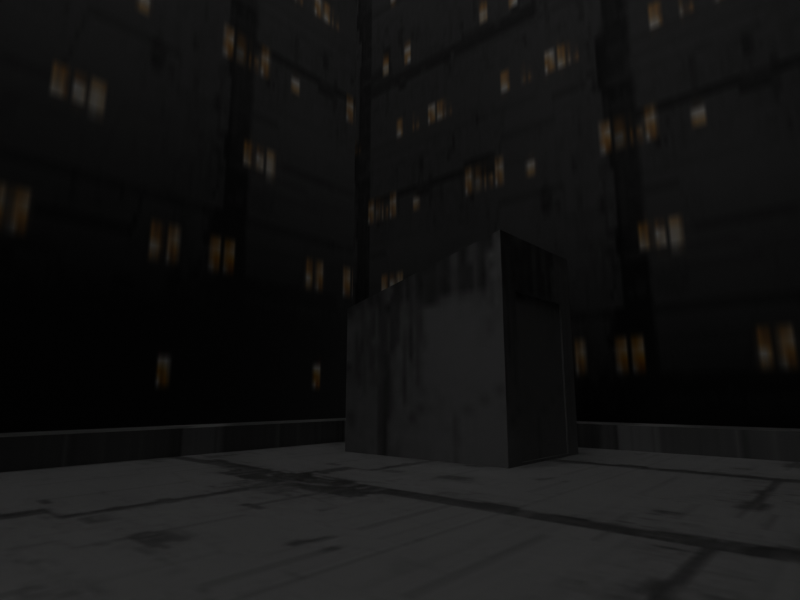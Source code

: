 # Source: City.blend  (saved by Blender 2.80.75; exported with 4.5.12 LTS)
import bpy
from mathutils import Matrix  # noqa: F401  (used for matrix-valued properties, if any)

bpy.ops.wm.read_factory_settings(use_empty=True)
scene = bpy.context.scene
scene.name = 'Scene'

# ---- collections
col_collection = bpy.data.collections.new('Collection'); scene.collection.children.link(col_collection)

# ---- images (referenced by path relative to the original .blend; pixels are not part of the script)
import os
ASSET_DIR = os.environ.get("B2B_ASSET_DIR", "")  # directory of the original .blend (textures are referenced by path, not embedded)
HERE = os.path.dirname(os.path.abspath(__file__))  # packed textures are extracted next to this script under _unpacked/

def load_image(name, relpath, width, height, colorspace="sRGB"):
    """Load a texture the original file referenced (path relative to the .blend, or extracted next to this script)."""
    p = next((c for c in (os.path.join(HERE, relpath), os.path.join(ASSET_DIR, relpath)) if relpath and os.path.exists(c)), "")
    if p:
        img = bpy.data.images.load(p, check_existing=True)
        img.name = name
    else:  # same state as the original file: an image datablock whose file is absent (Cycles renders it pink)
        img = bpy.data.images.new(name, width, height)
        img.source = "FILE"
        img.filepath = "//" + (relpath or name)
    img.colorspace_settings.name = colorspace
    return img
img_buildingtex2 = load_image('BuildingTex2', '_unpacked/BuildingTex2.c514981e.png', 1024, 1024, 'sRGB')
img_buildingtex = load_image('BuildingTex', '_unpacked/BuildingTex.717e463e.png', 1024, 1024, 'sRGB')

# ---- materials (node trees are filled in below, after node groups)
mat_outerbuilding = bpy.data.materials.new('OuterBuilding')
mat_outerbuilding.use_transparent_shadow = False
mat_innerbuilding = bpy.data.materials.new('InnerBuilding')
mat_innerbuilding.use_transparent_shadow = False

# ---- material node trees
mat_outerbuilding.use_nodes = True; mat_outerbuilding.node_tree.nodes.clear()
_N = mat_outerbuilding.node_tree.nodes; _L = mat_outerbuilding.node_tree.links
n0 = _N.new('ShaderNodeOutputMaterial'); n0.name = 'Material Output'; n0.location = (300, 300)
n1 = _N.new('ShaderNodeBsdfPrincipled'); n1.name = 'Principled BSDF'; n1.location = (10, 300)
n1.distribution = 'GGX'
n1.subsurface_method = 'BURLEY'
n1.inputs[1].default_value = 0.5273
n1.inputs[2].default_value = 0.8364
n1.inputs[3].default_value = 1.45
n1.inputs[27].default_value = (0.0, 0.0, 0.0, 1.0)
n1.inputs[28].default_value = 1.0
n2 = _N.new('ShaderNodeTexImage'); n2.name = 'Image Texture.002'; n2.location = (-365, 260)
n2.image = img_buildingtex2
_L.new(n1.outputs[0], n0.inputs[0])
_L.new(n2.outputs[0], n1.inputs[0])
n0.is_active_output = True
mat_innerbuilding.use_nodes = True; mat_innerbuilding.node_tree.nodes.clear()
_N = mat_innerbuilding.node_tree.nodes; _L = mat_innerbuilding.node_tree.links
n0 = _N.new('ShaderNodeOutputMaterial'); n0.name = 'Material Output'; n0.location = (704, 311)
n1 = _N.new('ShaderNodeBsdfPrincipled'); n1.name = 'Principled BSDF'; n1.location = (373, 376)
n1.distribution = 'GGX'
n1.subsurface_method = 'BURLEY'
n1.inputs[3].default_value = 1.45
n1.inputs[27].default_value = (0.0, 0.0, 0.0, 1.0)
n1.inputs[28].default_value = 1.0
n2 = _N.new('ShaderNodeTexImage'); n2.name = 'Image Texture.002'; n2.location = (-10, 345)
n2.image = img_buildingtex
_L.new(n2.outputs[0], n1.inputs[0])
_L.new(n1.outputs[0], n0.inputs[0])
n0.is_active_output = True

# ---- world
world_world = bpy.data.worlds.new('World'); scene.world = world_world
world_world.use_nodes = True; world_world.node_tree.nodes.clear()
_N = world_world.node_tree.nodes; _L = world_world.node_tree.links
n0 = _N.new('ShaderNodeOutputWorld'); n0.name = 'World Output'; n0.location = (300, 300)
n1 = _N.new('ShaderNodeBackground'); n1.name = 'Background'; n1.location = (10, 300)
n1.inputs[0].default_value = (1.0, 1.0, 1.0, 1.0)
_L.new(n1.outputs[0], n0.inputs[0])
n0.is_active_output = True
world_world.color = (0.05088, 0.05088, 0.05088)
world_world.use_sun_shadow = False
world_world.sun_shadow_jitter_overblur = 0.0

# ---- cameras
cam_camera_001 = bpy.data.cameras.new('Camera.001')
cam_camera_001.lens = 23.46
cam_camera_001.lens_unit = 'FOV'

# ---- meshes
me_cube_001 = bpy.data.meshes.new('Cube.001')
me_cube_001.from_pydata([(-13.6, 9.071, -18.74), (-13.6, 9.071, 22.42), (-13.6, 21.77, -18.74), (-13.6, 21.77, 22.42), (-0.8978, 9.071, -18.74), (-0.8978, 9.071, 22.42), (-0.8978, 21.77, -18.74), (-0.8978, 21.77, 22.42), (-12.72, 9.945, 22.42), (-12.72, 20.9, 22.42), (-1.772, 20.9, 22.42), (-1.772, 9.945, 22.42), (-12.72, 9.945, 22.0), (-12.72, 20.9, 22.0), (-1.772, 20.9, 22.0), (-1.772, 9.945, 22.0), (1.572, 9.071, -18.74), (1.572, 9.071, 22.42), (1.572, 21.77, -18.74), (1.572, 21.77, 22.42), (14.27, 9.071, -18.74), (14.27, 9.071, 22.42), (14.27, 21.77, -18.74), (14.27, 21.77, 22.42), (2.446, 9.945, 22.42), (2.446, 20.9, 22.42), (13.4, 20.9, 22.42), (13.4, 9.945, 22.42), (2.446, 9.945, 22.0), (2.446, 20.9, 22.0), (13.4, 20.9, 22.0), (13.4, 9.945, 22.0), (9.24, -13.19, -18.74), (9.24, -13.19, 39.29), (9.24, 6.453, -18.74), (9.24, 6.453, 39.29), (21.94, -13.19, -18.74), (21.94, -13.19, 39.29), (21.94, 6.453, -18.74), (21.94, 6.453, 39.29), (10.11, -11.84, 39.29), (10.11, 5.101, 39.29), (21.06, 5.101, 39.29), (21.06, -11.84, 39.29), (10.11, -11.84, 38.87), (10.11, 5.101, 38.87), (21.06, 5.101, 38.87), (21.06, -11.84, 38.87), (-13.13, -26.52, -18.74), (-13.13, -26.52, 39.29), (-23.34, -9.732, -18.74), (-23.34, -9.732, 39.29), (-2.281, -19.93, -18.74), (-2.281, -19.93, 39.29), (-12.48, -3.138, -18.74), (-12.48, -3.138, 39.29), (-13.09, -24.91, 39.29), (-21.89, -10.43, 39.29), (-12.53, -4.748, 39.29), (-3.73, -19.23, 39.29), (-13.09, -24.91, 38.87), (-21.89, -10.43, 38.87), (-12.53, -4.748, 38.87), (-3.73, -19.23, 38.87), (-12.42, 3.152, -14.1), (-12.42, 3.152, 29.34), (-12.42, 8.579, -14.1), (-12.42, 8.579, 29.34), (-6.996, 3.152, -14.1), (-6.996, 3.152, 29.34), (-6.996, 8.579, -14.1), (-6.996, 8.579, 29.34), (-12.05, 3.526, 29.34), (-12.05, 8.206, 29.34), (-7.37, 8.206, 29.34), (-7.37, 3.526, 29.34), (-12.05, 3.526, 29.16), (-12.05, 8.206, 29.16), (-7.37, 8.206, 29.16), (-7.37, 3.526, 29.16), (-12.34, -2.746, -14.1), (-12.34, -2.746, 32.13), (-12.34, 2.681, -14.1), (-12.34, 2.681, 32.13), (-6.912, -2.746, -14.1), (-6.912, -2.746, 32.13), (-6.912, 2.681, -14.1), (-6.912, 2.681, 32.13), (-11.97, -2.373, 32.13), (-11.97, 2.307, 32.13), (-7.285, 2.307, 32.13), (-7.285, -2.373, 32.13), (-11.97, -2.373, 31.95), (-11.97, 2.307, 31.95), (-7.285, 2.307, 31.95), (-7.285, -2.373, 31.95), (-18.49, 3.321, -14.1), (-18.49, 3.321, 29.34), (-18.49, 8.748, -14.1), (-18.49, 8.748, 29.34), (-13.06, 3.321, -14.1), (-13.06, 3.321, 29.34), (-13.06, 8.748, -14.1), (-13.06, 8.748, 29.34), (-18.12, 3.694, 29.34), (-18.12, 8.374, 29.34), (-13.44, 8.374, 29.34), (-13.44, 3.694, 29.34), (-18.12, 3.694, 29.16), (-18.12, 8.374, 29.16), (-13.44, 8.374, 29.16), (-13.44, 3.694, 29.16), (-18.41, -5.443, -14.1), (-18.41, -5.443, 32.13), (-18.41, 2.85, -14.1), (-18.41, 2.85, 32.13), (-12.98, -2.578, -14.1), (-12.98, -2.578, 32.13), (-12.98, 2.85, -14.1), (-12.98, 2.85, 32.13), (-18.03, -5.069, 32.13), (-18.03, 2.476, 32.13), (-13.35, 2.476, 32.13), (-13.35, -2.204, 32.13), (-18.03, -5.069, 31.95), (-18.03, 2.476, 31.95), (-13.35, 2.476, 31.95), (-13.35, -2.204, 31.95), (-6.195, -5.929, -14.05), (-6.195, -5.929, 26.53), (7.543, -5.929, -14.05), (7.543, -5.929, 26.53), (-6.195, -12.61, -14.05), (-6.195, -12.61, 26.53), (7.543, -12.61, -14.05), (7.543, -12.61, 26.53), (-5.249, -6.388, 26.53), (6.598, -6.388, 26.53), (6.598, -12.15, 26.53), (-5.249, -12.15, 26.53), (-5.249, -6.388, 26.23), (6.598, -6.388, 26.23), (6.598, -12.15, 26.23), (-5.249, -12.15, 26.23)], [], [(0, 1, 3, 2), (2, 3, 7, 6), (6, 7, 5, 4), (4, 5, 1, 0), (2, 6, 4, 0), (7, 3, 9, 10), (11, 10, 14, 15), (5, 7, 10, 11), (3, 1, 8, 9), (1, 5, 11, 8), (14, 13, 12, 15), (9, 8, 12, 13), (8, 11, 15, 12), (10, 9, 13, 14), (16, 17, 19, 18), (18, 19, 23, 22), (22, 23, 21, 20), (20, 21, 17, 16), (18, 22, 20, 16), (23, 19, 25, 26), (27, 26, 30, 31), (21, 23, 26, 27), (19, 17, 24, 25), (17, 21, 27, 24), (30, 29, 28, 31), (25, 24, 28, 29), (24, 27, 31, 28), (26, 25, 29, 30), (32, 33, 35, 34), (34, 35, 39, 38), (38, 39, 37, 36), (36, 37, 33, 32), (34, 38, 36, 32), (39, 35, 41, 42), (43, 42, 46, 47), (37, 39, 42, 43), (35, 33, 40, 41), (33, 37, 43, 40), (46, 45, 44, 47), (41, 40, 44, 45), (40, 43, 47, 44), (42, 41, 45, 46), (48, 49, 51, 50), (50, 51, 55, 54), (54, 55, 53, 52), (52, 53, 49, 48), (50, 54, 52, 48), (55, 51, 57, 58), (59, 58, 62, 63), (53, 55, 58, 59), (51, 49, 56, 57), (49, 53, 59, 56), (62, 61, 60, 63), (57, 56, 60, 61), (56, 59, 63, 60), (58, 57, 61, 62), (64, 65, 67, 66), (66, 67, 71, 70), (70, 71, 69, 68), (68, 69, 65, 64), (66, 70, 68, 64), (71, 67, 73, 74), (75, 74, 78, 79), (69, 71, 74, 75), (67, 65, 72, 73), (65, 69, 75, 72), (78, 77, 76, 79), (73, 72, 76, 77), (72, 75, 79, 76), (74, 73, 77, 78), (80, 81, 83, 82), (82, 83, 87, 86), (86, 87, 85, 84), (84, 85, 81, 80), (82, 86, 84, 80), (87, 83, 89, 90), (91, 90, 94, 95), (85, 87, 90, 91), (83, 81, 88, 89), (81, 85, 91, 88), (94, 93, 92, 95), (89, 88, 92, 93), (88, 91, 95, 92), (90, 89, 93, 94), (96, 97, 99, 98), (98, 99, 103, 102), (102, 103, 101, 100), (100, 101, 97, 96), (98, 102, 100, 96), (103, 99, 105, 106), (107, 106, 110, 111), (101, 103, 106, 107), (99, 97, 104, 105), (97, 101, 107, 104), (110, 109, 108, 111), (105, 104, 108, 109), (104, 107, 111, 108), (106, 105, 109, 110), (112, 113, 115, 114), (114, 115, 119, 118), (118, 119, 117, 116), (116, 117, 113, 112), (114, 118, 116, 112), (119, 115, 121, 122), (123, 122, 126, 127), (117, 119, 122, 123), (115, 113, 120, 121), (113, 117, 123, 120), (126, 125, 124, 127), (121, 120, 124, 125), (120, 123, 127, 124), (122, 121, 125, 126), (128, 129, 131, 130), (130, 131, 135, 134), (134, 135, 133, 132), (132, 133, 129, 128), (130, 134, 132, 128), (135, 131, 137, 138), (139, 138, 142, 143), (133, 135, 138, 139), (131, 129, 136, 137), (129, 133, 139, 136), (142, 141, 140, 143), (137, 136, 140, 141), (136, 139, 143, 140), (138, 137, 141, 142)])
_uv = me_cube_001.uv_layers.new(name='UVMap')
_uv.uv.foreach_set('vector', [0.375, 0.0, 0.625, 0.0, 0.625, 0.25, 0.375, 0.25, 0.375, 0.25, 0.625, 0.25, 0.625, 0.5, 0.375, 0.5, 0.375, 0.5, 0.625, 0.5, 0.625, 0.75, 0.375, 0.75, 0.375, 0.75, 0.625, 0.75, 0.625, 1.0, 0.375, 1.0, 0.125, 0.5, 0.375, 0.5, 0.375, 0.75, 0.125, 0.75, 0.625, 0.5, 0.625, 0.25, 0.625, 0.25, 0.625, 0.5, 0.625, 0.75, 0.625, 0.5, 0.625, 0.5, 0.625, 0.75, 0.625, 0.75, 0.625, 0.5, 0.625, 0.5, 0.625, 0.75, 0.625, 0.25, 0.625, 0.0, 0.625, 0.0, 0.625, 0.25, 0.625, 1.0, 0.625, 0.75, 0.625, 0.75, 0.625, 1.0, 0.625, 0.5, 0.875, 0.5, 0.875, 0.75, 0.625, 0.75, 0.625, 0.25, 0.625, 0.0, 0.625, 0.0, 0.625, 0.25, 0.625, 1.0, 0.625, 0.75, 0.625, 0.75, 0.625, 1.0, 0.625, 0.5, 0.625, 0.25, 0.625, 0.25, 0.625, 0.5, 0.375, 0.0, 0.625, 0.0, 0.625, 0.25, 0.375, 0.25, 0.375, 0.25, 0.625, 0.25, 0.625, 0.5, 0.375, 0.5, 0.375, 0.5, 0.625, 0.5, 0.625, 0.75, 0.375, 0.75, 0.375, 0.75, 0.625, 0.75, 0.625, 1.0, 0.375, 1.0, 0.125, 0.5, 0.375, 0.5, 0.375, 0.75, 0.125, 0.75, 0.625, 0.5, 0.625, 0.25, 0.625, 0.25, 0.625, 0.5, 0.625, 0.75, 0.625, 0.5, 0.625, 0.5, 0.625, 0.75, 0.625, 0.75, 0.625, 0.5, 0.625, 0.5, 0.625, 0.75, 0.625, 0.25, 0.625, 0.0, 0.625, 0.0, 0.625, 0.25, 0.625, 1.0, 0.625, 0.75, 0.625, 0.75, 0.625, 1.0, 0.625, 0.5, 0.875, 0.5, 0.875, 0.75, 0.625, 0.75, 0.625, 0.25, 0.625, 0.0, 0.625, 0.0, 0.625, 0.25, 0.625, 1.0, 0.625, 0.75, 0.625, 0.75, 0.625, 1.0, 0.625, 0.5, 0.625, 0.25, 0.625, 0.25, 0.625, 0.5, 0.375, 0.0, 0.625, 0.0, 0.625, 0.25, 0.375, 0.25, 0.375, 0.25, 0.625, 0.25, 0.625, 0.5, 0.375, 0.5, 0.375, 0.5, 0.625, 0.5, 0.625, 0.75, 0.375, 0.75, 0.375, 0.75, 0.625, 0.75, 0.625, 1.0, 0.375, 1.0, 0.125, 0.5, 0.375, 0.5, 0.375, 0.75, 0.125, 0.75, 0.625, 0.5, 0.625, 0.25, 0.625, 0.25, 0.625, 0.5, 0.625, 0.75, 0.625, 0.5, 0.625, 0.5, 0.625, 0.75, 0.625, 0.75, 0.625, 0.5, 0.625, 0.5, 0.625, 0.75, 0.625, 0.25, 0.625, 0.0, 0.625, 0.0, 0.625, 0.25, 0.625, 1.0, 0.625, 0.75, 0.625, 0.75, 0.625, 1.0, 0.625, 0.5, 0.875, 0.5, 0.875, 0.75, 0.625, 0.75, 0.625, 0.25, 0.625, 0.0, 0.625, 0.0, 0.625, 0.25, 0.625, 1.0, 0.625, 0.75, 0.625, 0.75, 0.625, 1.0, 0.625, 0.5, 0.625, 0.25, 0.625, 0.25, 0.625, 0.5, 0.375, 0.0, 0.625, 0.0, 0.625, 0.25, 0.375, 0.25, 0.375, 0.25, 0.625, 0.25, 0.625, 0.5, 0.375, 0.5, 0.375, 0.5, 0.625, 0.5, 0.625, 0.75, 0.375, 0.75, 0.375, 0.75, 0.625, 0.75, 0.625, 1.0, 0.375, 1.0, 0.125, 0.5, 0.375, 0.5, 0.375, 0.75, 0.125, 0.75, 0.625, 0.5, 0.625, 0.25, 0.625, 0.25, 0.625, 0.5, 0.625, 0.75, 0.625, 0.5, 0.625, 0.5, 0.625, 0.75, 0.625, 0.75, 0.625, 0.5, 0.625, 0.5, 0.625, 0.75, 0.625, 0.25, 0.625, 0.0, 0.625, 0.0, 0.625, 0.25, 0.625, 1.0, 0.625, 0.75, 0.625, 0.75, 0.625, 1.0, 0.625, 0.5, 0.875, 0.5, 0.875, 0.75, 0.625, 0.75, 0.625, 0.25, 0.625, 0.0, 0.625, 0.0, 0.625, 0.25, 0.625, 1.0, 0.625, 0.75, 0.625, 0.75, 0.625, 1.0, 0.625, 0.5, 0.625, 0.25, 0.625, 0.25, 0.625, 0.5, 0.375, 0.0, 0.625, 0.0, 0.625, 0.25, 0.375, 0.25, 0.375, 0.25, 0.625, 0.25, 0.625, 0.5, 0.375, 0.5, 0.375, 0.5, 0.625, 0.5, 0.625, 0.75, 0.375, 0.75, 0.375, 0.75, 0.625, 0.75, 0.625, 1.0, 0.375, 1.0, 0.125, 0.5, 0.375, 0.5, 0.375, 0.75, 0.125, 0.75, 0.625, 0.5, 0.625, 0.25, 0.625, 0.25, 0.625, 0.5, 0.625, 0.75, 0.625, 0.5, 0.625, 0.5, 0.625, 0.75, 0.625, 0.75, 0.625, 0.5, 0.625, 0.5, 0.625, 0.75, 0.625, 0.25, 0.625, 0.0, 0.625, 0.0, 0.625, 0.25, 0.625, 1.0, 0.625, 0.75, 0.625, 0.75, 0.625, 1.0, 0.625, 0.5, 0.875, 0.5, 0.875, 0.75, 0.625, 0.75, 0.625, 0.25, 0.625, 0.0, 0.625, 0.0, 0.625, 0.25, 0.625, 1.0, 0.625, 0.75, 0.625, 0.75, 0.625, 1.0, 0.625, 0.5, 0.625, 0.25, 0.625, 0.25, 0.625, 0.5, 0.375, 0.0, 0.625, 0.0, 0.625, 0.25, 0.375, 0.25, 0.375, 0.25, 0.625, 0.25, 0.625, 0.5, 0.375, 0.5, 0.375, 0.5, 0.625, 0.5, 0.625, 0.75, 0.375, 0.75, 0.375, 0.75, 0.625, 0.75, 0.625, 1.0, 0.375, 1.0, 0.125, 0.5, 0.375, 0.5, 0.375, 0.75, 0.125, 0.75, 0.625, 0.5, 0.625, 0.25, 0.625, 0.25, 0.625, 0.5, 0.625, 0.75, 0.625, 0.5, 0.625, 0.5, 0.625, 0.75, 0.625, 0.75, 0.625, 0.5, 0.625, 0.5, 0.625, 0.75, 0.625, 0.25, 0.625, 0.0, 0.625, 0.0, 0.625, 0.25, 0.625, 1.0, 0.625, 0.75, 0.625, 0.75, 0.625, 1.0, 0.625, 0.5, 0.875, 0.5, 0.875, 0.75, 0.625, 0.75, 0.625, 0.25, 0.625, 0.0, 0.625, 0.0, 0.625, 0.25, 0.625, 1.0, 0.625, 0.75, 0.625, 0.75, 0.625, 1.0, 0.625, 0.5, 0.625, 0.25, 0.625, 0.25, 0.625, 0.5, 0.375, 0.0, 0.625, 0.0, 0.625, 0.25, 0.375, 0.25, 0.375, 0.25, 0.625, 0.25, 0.625, 0.5, 0.375, 0.5, 0.375, 0.5, 0.625, 0.5, 0.625, 0.75, 0.375, 0.75, 0.375, 0.75, 0.625, 0.75, 0.625, 1.0, 0.375, 1.0, 0.125, 0.5, 0.375, 0.5, 0.375, 0.75, 0.125, 0.75, 0.625, 0.5, 0.625, 0.25, 0.625, 0.25, 0.625, 0.5, 0.625, 0.75, 0.625, 0.5, 0.625, 0.5, 0.625, 0.75, 0.625, 0.75, 0.625, 0.5, 0.625, 0.5, 0.625, 0.75, 0.625, 0.25, 0.625, 0.0, 0.625, 0.0, 0.625, 0.25, 0.625, 1.0, 0.625, 0.75, 0.625, 0.75, 0.625, 1.0, 0.625, 0.5, 0.875, 0.5, 0.875, 0.75, 0.625, 0.75, 0.625, 0.25, 0.625, 0.0, 0.625, 0.0, 0.625, 0.25, 0.625, 1.0, 0.625, 0.75, 0.625, 0.75, 0.625, 1.0, 0.625, 0.5, 0.625, 0.25, 0.625, 0.25, 0.625, 0.5, 0.375, 0.0, 0.625, 0.0, 0.625, 0.25, 0.375, 0.25, 0.375, 0.25, 0.625, 0.25, 0.625, 0.5, 0.375, 0.5, 0.375, 0.5, 0.625, 0.5, 0.625, 0.75, 0.375, 0.75, 0.375, 0.75, 0.625, 0.75, 0.625, 1.0, 0.375, 1.0, 0.125, 0.5, 0.375, 0.5, 0.375, 0.75, 0.125, 0.75, 0.625, 0.5, 0.625, 0.25, 0.625, 0.25, 0.625, 0.5, 0.625, 0.75, 0.625, 0.5, 0.625, 0.5, 0.625, 0.75, 0.625, 0.75, 0.625, 0.5, 0.625, 0.5, 0.625, 0.75, 0.625, 0.25, 0.625, 0.0, 0.625, 0.0, 0.625, 0.25, 0.625, 1.0, 0.625, 0.75, 0.625, 0.75, 0.625, 1.0, 0.625, 0.5, 0.875, 0.5, 0.875, 0.75, 0.625, 0.75, 0.625, 0.25, 0.625, 0.0, 0.625, 0.0, 0.625, 0.25, 0.625, 1.0, 0.625, 0.75, 0.625, 0.75, 0.625, 1.0, 0.625, 0.5, 0.625, 0.25, 0.625, 0.25, 0.625, 0.5, 0.375, 0.0, 0.625, 0.0, 0.625, 0.25, 0.375, 0.25, 0.375, 0.25, 0.625, 0.25, 0.625, 0.5, 0.375, 0.5, 0.375, 0.5, 0.625, 0.5, 0.625, 0.75, 0.375, 0.75, 0.375, 0.75, 0.625, 0.75, 0.625, 1.0, 0.375, 1.0, 0.125, 0.5, 0.375, 0.5, 0.375, 0.75, 0.125, 0.75, 0.625, 0.5, 0.625, 0.25, 0.625, 0.25, 0.625, 0.5, 0.625, 0.75, 0.625, 0.5, 0.625, 0.5, 0.625, 0.75, 0.625, 0.75, 0.625, 0.5, 0.625, 0.5, 0.625, 0.75, 0.625, 0.25, 0.625, 0.0, 0.625, 0.0, 0.625, 0.25, 0.625, 1.0, 0.625, 0.75, 0.625, 0.75, 0.625, 1.0, 0.625, 0.5, 0.875, 0.5, 0.875, 0.75, 0.625, 0.75, 0.625, 0.25, 0.625, 0.0, 0.625, 0.0, 0.625, 0.25, 0.625, 1.0, 0.625, 0.75, 0.625, 0.75, 0.625, 1.0, 0.625, 0.5, 0.625, 0.25, 0.625, 0.25, 0.625, 0.5])
me_cube_001.materials.append(mat_outerbuilding)
me_cube_001.use_remesh_preserve_volume = False
me_cube_001.use_remesh_preserve_attributes = False
me_cube_001.use_mirror_vertex_groups = False
me_cube_001.update()
me_cube_011 = bpy.data.meshes.new('Cube.011')
me_cube_011.from_pydata([(-5.0, -5.0, -20.0), (-5.0, -5.0, 2.0), (-5.0, 5.0, -20.0), (-5.0, 5.0, 2.0), (5.0, -5.0, -20.0), (5.0, -5.0, 2.0), (5.0, 5.0, -20.0), (5.0, 5.0, 2.0), (-4.312, -4.312, 2.0), (-4.312, 4.312, 2.0), (4.312, 4.312, 2.0), (4.312, -4.312, 2.0), (-4.312, -4.312, 1.67), (-4.312, 4.312, 1.67), (4.312, 4.312, 1.67), (4.312, -4.312, 1.67), (0.7487, -3.47, 1.439), (0.7487, -3.47, 4.205), (0.7487, -1.719, 1.439), (0.7487, -1.719, 4.205), (3.188, -3.47, 1.439), (3.188, -3.47, 3.587), (3.188, -1.719, 1.439), (3.188, -1.719, 3.587), (0.7487, -2.006, 1.701), (0.7487, -3.183, 1.701), (0.7487, -3.183, 3.56), (0.7487, -2.006, 3.56), (0.7725, -2.006, 1.701), (0.7725, -3.183, 1.701), (0.7725, -3.183, 3.56), (0.7725, -2.006, 3.56)], [], [(0, 1, 3, 2), (2, 3, 7, 6), (6, 7, 5, 4), (4, 5, 1, 0), (2, 6, 4, 0), (7, 3, 9, 10), (11, 10, 14, 15), (5, 7, 10, 11), (3, 1, 8, 9), (1, 5, 11, 8), (14, 13, 12, 15), (9, 8, 12, 13), (8, 11, 15, 12), (10, 9, 13, 14), (18, 16, 25, 24), (18, 19, 23, 22), (22, 23, 21, 20), (20, 21, 17, 16), (18, 22, 20, 16), (23, 19, 17, 21), (26, 27, 31, 30), (19, 18, 24, 27), (16, 17, 26, 25), (17, 19, 27, 26), (29, 30, 31, 28), (24, 25, 29, 28), (27, 24, 28, 31), (25, 26, 30, 29)])
_uv = me_cube_011.uv_layers.new(name='UVMap')
_uv.uv.foreach_set('vector', [0.375, 0.0, 0.625, 0.0, 0.625, 0.25, 0.375, 0.25, 0.375, 0.25, 0.625, 0.25, 0.625, 0.5, 0.375, 0.5, 0.375, 0.5, 0.625, 0.5, 0.625, 0.75, 0.375, 0.75, 0.375, 0.75, 0.625, 0.75, 0.625, 1.0, 0.375, 1.0, 0.125, 0.5, 0.375, 0.5, 0.375, 0.75, 0.125, 0.75, 0.625, 0.5, 0.625, 0.25, 0.625, 0.25, 0.625, 0.5, 0.625, 0.75, 0.625, 0.5, 0.625, 0.5, 0.625, 0.75, 0.625, 0.75, 0.625, 0.5, 0.625, 0.5, 0.625, 0.75, 0.625, 0.25, 0.625, 0.0, 0.625, 0.0, 0.625, 0.25, 0.625, 1.0, 0.625, 0.75, 0.625, 0.75, 0.625, 1.0, 0.625, 0.5, 0.875, 0.5, 0.875, 0.75, 0.625, 0.75, 0.625, 0.25, 0.625, 0.0, 0.625, 0.0, 0.625, 0.25, 0.625, 1.0, 0.625, 0.75, 0.625, 0.75, 0.625, 1.0, 0.625, 0.5, 0.625, 0.25, 0.625, 0.25, 0.625, 0.5, 0.6939, 0.5165, 0.6617, 0.5165, 0.667, 0.5189, 0.6886, 0.5189, 0.6681, 0.5165, 0.6681, 0.542, 0.713, 0.5363, 0.713, 0.5165, 0.6939, 0.5165, 0.6939, 0.5363, 0.6617, 0.5363, 0.6617, 0.5165, 0.713, 0.5165, 0.713, 0.5363, 0.6681, 0.542, 0.6681, 0.5165, 0.6681, 0.5358, 0.713, 0.5358, 0.713, 0.5197, 0.6681, 0.5197, 0.713, 0.5358, 0.6681, 0.5358, 0.6681, 0.5197, 0.713, 0.5197, 0.6681, 0.5223, 0.6681, 0.5332, 0.6685, 0.5332, 0.6685, 0.5223, 0.6939, 0.542, 0.6939, 0.5165, 0.6886, 0.5189, 0.6886, 0.536, 0.6617, 0.5165, 0.6617, 0.542, 0.667, 0.536, 0.667, 0.5189, 0.6617, 0.542, 0.6939, 0.542, 0.6886, 0.536, 0.667, 0.536, 0.667, 0.5189, 0.667, 0.536, 0.6886, 0.536, 0.6886, 0.5189, 0.6681, 0.5332, 0.6681, 0.5223, 0.6685, 0.5223, 0.6685, 0.5332, 0.6681, 0.536, 0.6681, 0.5189, 0.6685, 0.5189, 0.6685, 0.536, 0.6681, 0.5189, 0.6681, 0.536, 0.6685, 0.536, 0.6685, 0.5189])
me_cube_011.materials.append(mat_innerbuilding)
me_cube_011.use_remesh_preserve_volume = False
me_cube_011.use_remesh_preserve_attributes = False
me_cube_011.use_mirror_vertex_groups = False
me_cube_011.update()

# ---- objects
ob_cube = bpy.data.objects.new('Cube', me_cube_001)
ob_camera = bpy.data.objects.new('Camera', cam_camera_001)
ob_cube_001 = bpy.data.objects.new('Cube.001', me_cube_011)

# ---- transforms, parenting, visibility, modifiers, constraints
ob_cube.location = (0.0, 0.0, 0.0)
ob_cube.lineart.crease_threshold = 0.0
ob_camera.location = (-2.07, 3.167, 2.406)
ob_camera.rotation_euler = (1.751, 0.0, -2.421)
ob_camera.lineart.crease_threshold = 0.0
ob_cube_001.location = (0.0, 0.0, 0.0)
ob_cube_001.lineart.crease_threshold = 0.0

# ---- collection membership
col_collection.objects.link(ob_cube)
col_collection.objects.link(ob_camera)
col_collection.objects.link(ob_cube_001)

# ---- scene / render settings (as saved in the file)
scene.camera = ob_camera
scene.frame_start = 1; scene.frame_end = 250; scene.frame_set(1)
scene.render.engine = 'BLENDER_EEVEE_NEXT'
scene.render.resolution_x = 800
scene.render.resolution_y = 600
scene.cycles.use_denoising = False
scene.cycles.samples = 128
scene.cycles.sampling_pattern = 'TABULATED_SOBOL'
scene.cycles.use_adaptive_sampling = False
scene.cycles.use_light_tree = False
scene.cycles.bake_type = 'DIFFUSE'
scene.view_settings.view_transform = 'Filmic'
bpy.context.view_layer.update()
